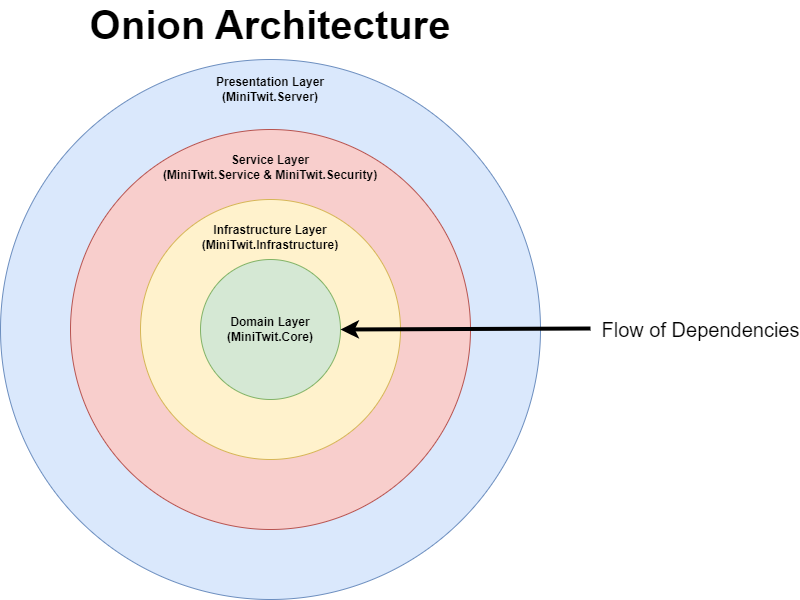

The diagram above was exported from draw.io. Its source (the exported page's mxGraphModel, read from the mxfile embedded in the PNG):
<mxGraphModel dx="1290" dy="483" grid="1" gridSize="10" guides="1" tooltips="1" connect="1" arrows="1" fold="1" page="1" pageScale="1" pageWidth="827" pageHeight="1169" math="0" shadow="0">
  <root>
    <mxCell id="0" />
    <mxCell id="1" parent="0" />
    <mxCell id="Lqk4IvTycLCl-cHv-X-o-1" value="Presentation Layer&lt;br&gt;(MiniTwit.Server)" style="ellipse;whiteSpace=wrap;html=1;aspect=fixed;spacingBottom=480;fontStyle=1;fillColor=#dae8fc;strokeColor=#6c8ebf;" vertex="1" parent="1">
      <mxGeometry x="20" y="140" width="540" height="540" as="geometry" />
    </mxCell>
    <mxCell id="Lqk4IvTycLCl-cHv-X-o-2" value="Service Layer&lt;br&gt;(MiniTwit.Service &amp;amp; MiniTwit.Security)" style="ellipse;whiteSpace=wrap;html=1;aspect=fixed;spacingBottom=325;fontStyle=1;fillColor=#f8cecc;strokeColor=#b85450;" vertex="1" parent="1">
      <mxGeometry x="90" y="210" width="400" height="400" as="geometry" />
    </mxCell>
    <mxCell id="Lqk4IvTycLCl-cHv-X-o-3" value="Infrastructure Layer&lt;br&gt;(MiniTwit.Infrastructure)" style="ellipse;whiteSpace=wrap;html=1;aspect=fixed;spacingBottom=185;fontStyle=1;fillColor=#fff2cc;strokeColor=#d6b656;" vertex="1" parent="1">
      <mxGeometry x="160" y="280" width="260" height="260" as="geometry" />
    </mxCell>
    <mxCell id="Lqk4IvTycLCl-cHv-X-o-4" value="Domain Layer&lt;br&gt;(MiniTwit.Core)" style="ellipse;whiteSpace=wrap;html=1;aspect=fixed;spacingBottom=0;fontStyle=1;fillColor=#d5e8d4;strokeColor=#82b366;" vertex="1" parent="1">
      <mxGeometry x="220" y="340" width="140" height="140" as="geometry" />
    </mxCell>
    <mxCell id="Lqk4IvTycLCl-cHv-X-o-5" value="Onion Architecture" style="text;html=1;strokeColor=none;fillColor=none;align=center;verticalAlign=middle;whiteSpace=wrap;rounded=0;fontSize=40;fontStyle=1" vertex="1" parent="1">
      <mxGeometry x="105" y="90" width="370" height="30" as="geometry" />
    </mxCell>
    <mxCell id="Lqk4IvTycLCl-cHv-X-o-6" value="Flow of Dependencies" style="endArrow=classic;html=1;rounded=0;fontSize=20;entryX=1;entryY=0.5;entryDx=0;entryDy=0;endSize=6;jumpSize=6;strokeWidth=4;labelBackgroundColor=none;" edge="1" parent="1" target="Lqk4IvTycLCl-cHv-X-o-4">
      <mxGeometry x="-1" y="110" width="50" height="50" relative="1" as="geometry">
        <mxPoint x="610" y="409" as="sourcePoint" />
        <mxPoint x="790" y="400" as="targetPoint" />
        <mxPoint x="110" y="-109" as="offset" />
      </mxGeometry>
    </mxCell>
  </root>
</mxGraphModel>